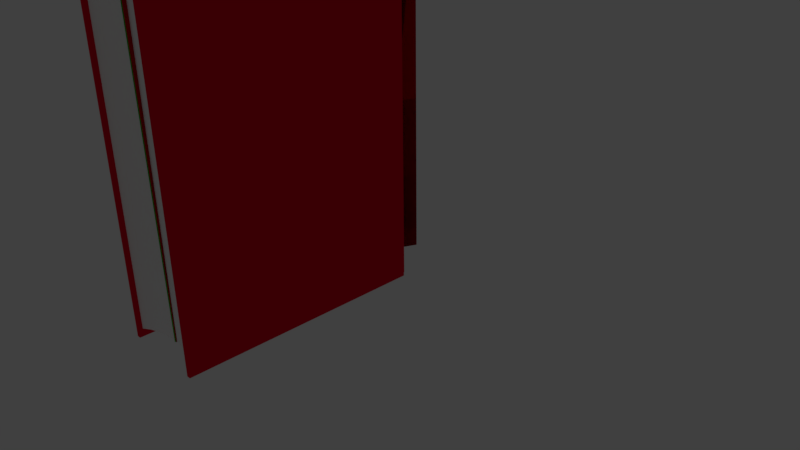 # Source: BookAnimWithUVMaps.blend  (saved by Blender 2.77.0; exported with 4.5.12 LTS)
import bpy
from mathutils import Matrix  # noqa: F401  (used for matrix-valued properties, if any)

bpy.ops.wm.read_factory_settings(use_empty=True)
scene = bpy.context.scene
scene.name = 'Scene'

# ---- collections
col_collection_1 = bpy.data.collections.new('Collection 1'); scene.collection.children.link(col_collection_1)

# ---- materials (node trees are filled in below, after node groups)
mat_cover = bpy.data.materials.new('Cover')
mat_cover.alpha_threshold = 0.0
mat_cover.use_transparent_shadow = False
mat_cover.diffuse_color = (0.8, 0.001717, 0.02531, 1.0)
mat_cover.roughness = 0.5
mat_pages = bpy.data.materials.new('Pages')
mat_pages.alpha_threshold = 0.0
mat_pages.use_transparent_shadow = False
mat_pages.diffuse_color = (1.0, 1.0, 1.0, 1.0)
mat_pages.roughness = 0.5
mat_green = bpy.data.materials.new('Green')
mat_green.alpha_threshold = 0.0
mat_green.use_transparent_shadow = False
mat_green.diffuse_color = (0.0, 0.8, 0.002417, 1.0)
mat_green.roughness = 0.5
mat_green_001 = bpy.data.materials.new('Green.001')
mat_green_001.alpha_threshold = 0.0
mat_green_001.use_transparent_shadow = False
mat_green_001.diffuse_color = (0.0, 0.8, 0.00882, 1.0)
mat_green_001.roughness = 0.5
mat_blue_001 = bpy.data.materials.new('Blue.001')
mat_blue_001.alpha_threshold = 0.0
mat_blue_001.use_transparent_shadow = False
mat_blue_001.diffuse_color = (0.003766, 0.0, 0.8, 1.0)
mat_blue_001.roughness = 0.5
mat_blue = bpy.data.materials.new('Blue')
mat_blue.alpha_threshold = 0.0
mat_blue.use_transparent_shadow = False
mat_blue.diffuse_color = (0.004425, 0.0, 0.8, 1.0)
mat_blue.roughness = 0.5
mat_red = bpy.data.materials.new('Red')
mat_red.alpha_threshold = 0.0
mat_red.use_transparent_shadow = False
mat_red.diffuse_color = (0.8, 0.0, 0.009074, 1.0)
mat_red.roughness = 0.5
mat_red_001 = bpy.data.materials.new('Red.001')
mat_red_001.alpha_threshold = 0.0
mat_red_001.use_transparent_shadow = False
mat_red_001.diffuse_color = (0.8, 0.0, 0.005444, 1.0)
mat_red_001.roughness = 0.5

# ---- material node trees

# ---- world
world_world = bpy.data.worlds.new('World'); scene.world = world_world
world_world.color = (0.05088, 0.05088, 0.05088)
world_world.use_sun_shadow = False
world_world.sun_shadow_jitter_overblur = 0.0
world_world.cycles.sampling_method = 'MANUAL'

# ---- cameras
cam_camera = bpy.data.cameras.new('Camera')
cam_camera.clip_end = 100.0
cam_camera.lens = 35.0
cam_camera.sensor_width = 32.0
cam_camera.sensor_height = 18.0
cam_camera.ortho_scale = 7.314
cam_camera.dof.focus_distance = 0.0
cam_camera.dof.aperture_fstop = 128.0

# ---- lights
light_lamp = bpy.data.lights.new('Lamp', 'POINT')
light_lamp.transmission_factor = 0.0
light_lamp.cutoff_distance = 30.0
light_lamp.energy = 100.0
light_lamp.shadow_buffer_clip_start = 1.001
light_lamp.shadow_soft_size = 0.1
light_lamp.shadow_maximum_resolution = 0.006
light_lamp.use_absolute_resolution = True

# ---- meshes
me_mesh_001 = bpy.data.meshes.new('Mesh.001')
me_mesh_001.from_pydata([(0.0, 1.0, 0.0), (0.1357, 0.9909, 0.0), (0.2658, 0.9643, 0.0), (0.3892, 0.9214, 0.0), (0.5046, 0.8634, 0.0), (0.611, 0.7916, 0.0), (0.707, 0.707, 0.0), (0.7916, 0.611, 0.0), (0.8634, 0.5046, 0.0), (0.9214, 0.3892, 0.0), (0.9643, 0.2658, 0.0), (0.9909, 0.1357, 0.0), (1.0, -24.0, 0.0), (0.0, 1.4, 0.0), (0.1357, 1.391, 0.0), (0.2658, 1.364, 0.0), (0.3892, 1.321, 0.0), (0.5046, 1.263, 0.0), (0.611, 1.192, 0.0), (0.707, 1.107, 0.0), (0.7916, 1.011, 0.0), (0.8634, 0.9046, 0.0), (0.9214, 0.7892, 0.0), (0.9643, 0.6658, 0.0), (1.011, 0.3214, -0.001299), (1.091, 0.1357, 0.0), (0.9911, -0.3804, 0.0), (0.9911, -0.3804, 0.0), (0.9911, -0.3762, 0.0), (1.0, -24.4, 0.0), (1.1, -24.4, 0.0), (0.0, 1.0, 8.9), (0.1357, 0.9909, 8.9), (0.2658, 0.9643, 8.9), (0.3892, 0.9214, 8.9), (0.5046, 0.8634, 8.9), (0.611, 0.7916, 8.9), (0.707, 0.707, 8.9), (0.7916, 0.611, 8.9), (0.8634, 0.5046, 8.9), (0.9214, 0.3892, 8.9), (0.9643, 0.2658, 8.9), (0.9909, 0.1357, 8.9), (0.9911, -0.3804, 8.9), (1.0, -24.0, 8.9), (0.0, 1.4, 8.9), (0.1357, 1.391, 8.9), (0.2658, 1.364, 8.9), (0.3892, 1.321, 8.9), (0.5046, 1.263, 8.9), (0.611, 1.192, 8.9), (0.707, 1.107, 8.9), (0.7916, 1.011, 8.9), (0.8634, 0.9046, 8.9), (0.9214, 0.7892, 8.9), (0.9643, 0.6658, 8.9), (1.011, 0.3214, 8.899), (1.091, 0.1357, 8.9), (1.1, -24.4, 8.9), (0.9911, -0.3762, 8.9), (0.9911, -0.3804, 8.9), (1.0, -24.4, 8.9), (0.1357, 0.9909, 0.2), (0.2658, 0.9643, 0.2), (0.3892, 0.9214, 0.2), (0.5046, 0.8634, 0.2), (0.611, 0.7916, 0.2), (0.707, 0.707, 0.2), (0.7916, 0.611, 0.2), (0.8634, 0.5046, 0.2), (0.9214, 0.3892, 0.2), (0.9643, 0.2658, 0.2), (0.9909, 0.1357, 0.2), (1.0, -24.0, 0.2), (0.0, -22.89, 0.2), (0.9911, -0.3762, 0.2), (0.1357, 0.9909, 8.7), (0.2658, 0.9643, 8.7), (0.3892, 0.9214, 8.7), (0.5046, 0.8634, 8.7), (0.611, 0.7916, 8.7), (0.707, 0.707, 8.7), (0.7916, 0.611, 8.7), (0.8634, 0.5046, 8.7), (0.9214, 0.3892, 8.7), (0.9643, 0.2658, 8.7), (0.9909, 0.1357, 8.7), (1.0, -24.0, 8.7), (0.0, -22.89, 8.7), (0.9911, -0.3762, 8.7), (0.0, -1.857, 0.2), (0.0, 1.0, 0.2), (0.991, -0.3804, 0.2), (0.0, 1.0, 8.7), (0.0, -1.857, 8.7), (0.991, -0.3804, 8.7), (0.1667, -22.96, 0.2), (0.3333, -23.05, 0.2), (0.5, -23.15, 0.2), (0.6667, -23.33, 0.2), (0.8333, -23.57, 0.2), (0.1667, -22.96, 8.7), (0.3333, -23.05, 8.7), (0.5, -23.15, 8.7), (0.6667, -23.33, 8.7), (0.8333, -23.57, 8.7), (0.8258, -0.6265, 0.2), (0.6607, -0.8726, 0.2), (0.4955, -1.119, 0.2), (0.3303, -1.365, 0.2), (0.1652, -1.611, 0.2), (0.1652, -1.611, 8.7), (0.3303, -1.365, 8.7), (0.4955, -1.119, 8.7), (0.6607, -0.8726, 8.7), (0.8258, -0.6265, 8.7), (0.0, 1.0, 0.0), (-0.1357, 0.9909, 0.0), (-0.2658, 0.9643, 0.0), (-0.3892, 0.9214, 0.0), (-0.5046, 0.8634, 0.0), (-0.611, 0.7916, 0.0), (-0.707, 0.707, 0.0), (-0.7916, 0.611, 0.0), (-0.8634, 0.5046, 0.0), (-0.9214, 0.3892, 0.0), (-0.9643, 0.2658, 0.0), (-0.9909, 0.1357, 0.0), (-1.0, -24.0, 0.0), (0.0, 1.4, 0.0), (-0.1357, 1.391, 0.0), (-0.2658, 1.364, 0.0), (-0.3892, 1.321, 0.0), (-0.5046, 1.263, 0.0), (-0.611, 1.192, 0.0), (-0.707, 1.107, 0.0), (-0.7916, 1.011, 0.0), (-0.8634, 0.9046, 0.0), (-0.9214, 0.7892, 0.0), (-0.9643, 0.6658, 0.0), (-1.011, 0.3214, -0.001299), (-1.091, 0.1357, 0.0), (-0.9911, -0.3804, 0.0), (-0.9911, -0.3804, 0.0), (-0.9911, -0.3762, 0.0), (-1.0, -24.4, 0.0), (-1.1, -24.4, 0.0), (0.0, 1.0, 8.9), (-0.1357, 0.9909, 8.9), (-0.2658, 0.9643, 8.9), (-0.3892, 0.9214, 8.9), (-0.5046, 0.8634, 8.9), (-0.611, 0.7916, 8.9), (-0.707, 0.707, 8.9), (-0.7916, 0.611, 8.9), (-0.8634, 0.5046, 8.9), (-0.9214, 0.3892, 8.9), (-0.9643, 0.2658, 8.9), (-0.9909, 0.1357, 8.9), (-0.9911, -0.3804, 8.9), (-1.0, -24.0, 8.9), (0.0, 1.4, 8.9), (-0.1357, 1.391, 8.9), (-0.2658, 1.364, 8.9), (-0.3892, 1.321, 8.9), (-0.5046, 1.263, 8.9), (-0.611, 1.192, 8.9), (-0.707, 1.107, 8.9), (-0.7916, 1.011, 8.9), (-0.8634, 0.9046, 8.9), (-0.9214, 0.7892, 8.9), (-0.9643, 0.6658, 8.9), (-1.011, 0.3214, 8.899), (-1.091, 0.1357, 8.9), (-1.1, -24.4, 8.9), (-0.9911, -0.3762, 8.9), (-0.9911, -0.3804, 8.9), (-1.0, -24.4, 8.9), (-0.1357, 0.9909, 0.2), (-0.2658, 0.9643, 0.2), (-0.3892, 0.9214, 0.2), (-0.5046, 0.8634, 0.2), (-0.611, 0.7916, 0.2), (-0.707, 0.707, 0.2), (-0.7916, 0.611, 0.2), (-0.8634, 0.5046, 0.2), (-0.9214, 0.3892, 0.2), (-0.9643, 0.2658, 0.2), (-0.9909, 0.1357, 0.2), (-1.0, -24.0, 0.2), (0.0, -22.89, 0.2), (-0.9911, -0.3762, 0.2), (-0.1357, 0.9909, 8.7), (-0.2658, 0.9643, 8.7), (-0.3892, 0.9214, 8.7), (-0.5046, 0.8634, 8.7), (-0.611, 0.7916, 8.7), (-0.707, 0.707, 8.7), (-0.7916, 0.611, 8.7), (-0.8634, 0.5046, 8.7), (-0.9214, 0.3892, 8.7), (-0.9643, 0.2658, 8.7), (-0.9909, 0.1357, 8.7), (-1.0, -24.0, 8.7), (0.0, -22.89, 8.7), (-0.9911, -0.3762, 8.7), (0.0, -1.857, 0.2), (0.0, 1.0, 0.2), (-0.991, -0.3804, 0.2), (0.0, 1.0, 8.7), (0.0, -1.857, 8.7), (-0.991, -0.3804, 8.7), (-0.1667, -22.96, 0.2), (-0.3333, -23.05, 0.2), (-0.5, -23.15, 0.2), (-0.6667, -23.33, 0.2), (-0.8333, -23.57, 0.2), (-0.1667, -22.96, 8.7), (-0.3333, -23.05, 8.7), (-0.5, -23.15, 8.7), (-0.6667, -23.33, 8.7), (-0.8333, -23.57, 8.7), (-0.8258, -0.6265, 0.2), (-0.6607, -0.8726, 0.2), (-0.4955, -1.119, 0.2), (-0.3303, -1.365, 0.2), (-0.1652, -1.611, 0.2), (-0.1652, -1.611, 8.7), (-0.3303, -1.365, 8.7), (-0.4955, -1.119, 8.7), (-0.6607, -0.8726, 8.7), (-0.8258, -0.6265, 8.7)], [], [(12, 27, 26, 28, 11, 10, 9, 8, 7, 6, 5, 4, 3, 2, 1, 0, 13, 14, 15, 16, 17, 18, 19, 20, 21, 22, 23, 24, 25, 30, 29), (44, 61, 58, 57, 56, 55, 54, 53, 52, 51, 50, 49, 48, 47, 46, 45, 31, 32, 33, 34, 35, 36, 37, 38, 39, 40, 41, 42, 59, 60, 43), (25, 24, 56, 57), (27, 12, 44, 43), (30, 25, 57, 58), (14, 13, 45, 46), (28, 26, 60, 59), (15, 14, 46, 47), (0, 1, 32, 31), (26, 27, 43, 60), (16, 15, 47, 48), (1, 2, 33, 32), (29, 30, 58, 61), (17, 16, 48, 49), (2, 3, 34, 33), (11, 28, 59, 42), (18, 17, 49, 50), (3, 4, 35, 34), (12, 29, 61, 44), (19, 18, 50, 51), (4, 5, 36, 35), (20, 19, 51, 52), (5, 6, 37, 36), (21, 20, 52, 53), (6, 7, 38, 37), (22, 21, 53, 54), (7, 8, 39, 38), (23, 22, 54, 55), (8, 9, 40, 39), (24, 23, 55, 56), (9, 10, 41, 40), (13, 0, 31, 45), (10, 11, 42, 41), (90, 74, 88, 94), (111, 94, 88, 101), (93, 95, 89, 86, 85, 84, 83, 82, 81, 80, 79, 78, 77, 76), (73, 92, 95, 87), (66, 65, 79, 80), (67, 66, 80, 81), (100, 73, 87, 105), (68, 67, 81, 82), (92, 75, 89, 95), (69, 68, 82, 83), (62, 91, 93, 76), (70, 69, 83, 84), (63, 62, 76, 77), (110, 96, 74, 90), (71, 70, 84, 85), (64, 63, 77, 78), (75, 72, 86, 89), (72, 71, 85, 86), (65, 64, 78, 79), (90, 91, 92, 106, 107, 108, 109, 110), (93, 94, 111, 112, 113, 114, 115, 95), (90, 94, 93, 91), (91, 62, 63, 64, 65, 66, 67, 68, 69, 70, 71, 72, 75, 92), (92, 73, 100, 106), (106, 100, 99, 107), (107, 99, 98, 108), (108, 98, 97, 109), (109, 97, 96, 110), (74, 96, 101, 88), (96, 97, 102, 101), (97, 98, 103, 102), (98, 99, 104, 103), (99, 100, 105, 104), (95, 115, 105, 87), (115, 114, 104, 105), (114, 113, 103, 104), (113, 112, 102, 103), (112, 111, 101, 102), (128, 145, 146, 141, 140, 139, 138, 137, 136, 135, 134, 133, 132, 131, 130, 129, 116, 117, 118, 119, 120, 121, 122, 123, 124, 125, 126, 127, 144, 142, 143), (160, 159, 176, 175, 158, 157, 156, 155, 154, 153, 152, 151, 150, 149, 148, 147, 161, 162, 163, 164, 165, 166, 167, 168, 169, 170, 171, 172, 173, 174, 177), (141, 173, 172, 140), (143, 159, 160, 128), (146, 174, 173, 141), (130, 162, 161, 129), (144, 175, 176, 142), (131, 163, 162, 130), (116, 147, 148, 117), (142, 176, 159, 143), (132, 164, 163, 131), (117, 148, 149, 118), (145, 177, 174, 146), (133, 165, 164, 132), (118, 149, 150, 119), (127, 158, 175, 144), (134, 166, 165, 133), (119, 150, 151, 120), (128, 160, 177, 145), (135, 167, 166, 134), (120, 151, 152, 121), (136, 168, 167, 135), (121, 152, 153, 122), (137, 169, 168, 136), (122, 153, 154, 123), (138, 170, 169, 137), (123, 154, 155, 124), (139, 171, 170, 138), (124, 155, 156, 125), (140, 172, 171, 139), (125, 156, 157, 126), (129, 161, 147, 116), (126, 157, 158, 127), (206, 210, 204, 190), (227, 217, 204, 210), (209, 192, 193, 194, 195, 196, 197, 198, 199, 200, 201, 202, 205, 211), (189, 203, 211, 208), (182, 196, 195, 181), (183, 197, 196, 182), (216, 221, 203, 189), (184, 198, 197, 183), (208, 211, 205, 191), (185, 199, 198, 184), (178, 192, 209, 207), (186, 200, 199, 185), (179, 193, 192, 178), (226, 206, 190, 212), (187, 201, 200, 186), (180, 194, 193, 179), (191, 205, 202, 188), (188, 202, 201, 187), (181, 195, 194, 180), (206, 226, 225, 224, 223, 222, 208, 207), (209, 211, 231, 230, 229, 228, 227, 210), (206, 207, 209, 210), (207, 208, 191, 188, 187, 186, 185, 184, 183, 182, 181, 180, 179, 178), (208, 222, 216, 189), (222, 223, 215, 216), (223, 224, 214, 215), (224, 225, 213, 214), (225, 226, 212, 213), (190, 204, 217, 212), (212, 217, 218, 213), (213, 218, 219, 214), (214, 219, 220, 215), (215, 220, 221, 216), (211, 203, 221, 231), (231, 221, 220, 230), (230, 220, 219, 229), (229, 219, 218, 228), (228, 218, 217, 227)])
me_mesh_001.polygons.foreach_set('material_index', [0, 0, 0, 0, 0, 0, 0, 0, 0, 0, 0, 0, 0, 0, 0, 0, 0, 0, 0, 0, 0, 0, 0, 0, 0, 0, 0, 0, 0, 0, 0, 0, 0, 1, 1, 1, 1, 1, 1, 1, 1, 1, 1, 1, 1, 1, 1, 1, 1, 1, 1, 1, 1, 1, 1, 1, 1, 1, 1, 1, 1, 1, 1, 1, 1, 1, 1, 1, 1, 1, 1, 0, 0, 0, 0, 0, 0, 0, 0, 0, 0, 0, 0, 0, 0, 0, 0, 0, 0, 0, 0, 0, 0, 0, 0, 0, 0, 0, 0, 0, 0, 0, 0, 0, 1, 1, 1, 1, 1, 1, 1, 1, 1, 1, 1, 1, 1, 1, 1, 1, 1, 1, 1, 1, 1, 1, 1, 1, 1, 1, 1, 1, 1, 1, 1, 1, 1, 1, 1, 1, 1, 1])
me_mesh_001.materials.append(mat_cover)
me_mesh_001.materials.append(mat_pages)
me_mesh_001.use_remesh_preserve_volume = False
me_mesh_001.use_remesh_preserve_attributes = False
me_mesh_001.use_mirror_vertex_groups = False
me_mesh_001.update()
me_plane_004 = bpy.data.meshes.new('Plane.004')
me_plane_004.from_pydata([(-1.0, -2.45, 0.0), (3.236, -2.486, 1.688e-07), (-1.0, 1.0, -0.2), (3.25, 1.0, -0.2), (-1.0, 0.5688, -0.001041), (-1.0, 0.1375, 0.08457), (-1.0, -0.2938, 0.07485), (-1.0, -0.725, 0.03563), (-1.0, -1.156, 0.0), (-1.0, -1.588, 0.0), (-1.0, -2.019, 0.0), (3.238, -2.05, 1.69e-07), (3.24, -1.614, 1.691e-07), (3.241, -1.178, 1.692e-07), (3.243, -0.7428, 0.03563), (3.245, -0.3071, 0.07485), (3.247, 0.1286, 0.08457), (3.248, 0.5643, -0.001041)], [], [(4, 2, 3, 17), (0, 10, 11, 1), (10, 9, 12, 11), (9, 8, 13, 12), (8, 7, 14, 13), (7, 6, 15, 14), (6, 5, 16, 15), (5, 4, 17, 16)])
me_plane_004.polygons.foreach_set('use_smooth', [True] * 8)
_uv = me_plane_004.uv_layers.new(name='UVMap')
_uv.uv.foreach_set('vector', [0.0002578, 0.112, 0.0002578, 0.0002589, 0.9997, 0.0002578, 0.9993, 0.1129, 0.001003, 0.8355, 0.0002578, 0.734, 0.9969, 0.734, 0.9973, 0.8365, 0.0008954, 0.7325, 0.0002578, 0.6311, 0.9973, 0.6311, 0.9976, 0.7335, 0.0007894, 0.6295, 0.0002578, 0.5281, 0.9977, 0.5281, 0.9979, 0.6305, 0.000683, 0.4235, 0.0002578, 0.3217, 0.9981, 0.3217, 0.9982, 0.4246, 0.0006576, 0.321, 0.0002578, 0.2192, 0.9985, 0.2184, 0.9985, 0.3212, 0.0004722, 0.5265, 0.0002578, 0.4251, 0.9989, 0.4251, 0.9987, 0.5276, 0.000364, 0.2168, 0.0002578, 0.1134, 0.9993, 0.1134, 0.999, 0.2178])
me_plane_004.use_remesh_preserve_volume = False
me_plane_004.use_remesh_preserve_attributes = False
me_plane_004.use_mirror_vertex_groups = False
me_plane_004.update()
me_plane = bpy.data.meshes.new('Plane')
me_plane.from_pydata([(-1.0, -2.45, 0.0), (3.236, -2.486, 1.688e-07), (-1.0, 1.0, -0.2), (3.25, 1.0, -0.2), (-1.0, 0.5688, -0.001041), (-1.0, 0.1375, 0.08457), (-1.0, -0.2938, 0.07485), (-1.0, -0.725, 0.03563), (-1.0, -1.156, 0.0), (-1.0, -1.588, 0.0), (-1.0, -2.019, 0.0), (3.238, -2.05, 1.69e-07), (3.24, -1.614, 1.691e-07), (3.241, -1.178, 1.692e-07), (3.243, -0.7428, 0.03563), (3.245, -0.3071, 0.07485), (3.247, 0.1286, 0.08457), (3.248, 0.5643, -0.001041)], [], [(4, 17, 3, 2), (0, 1, 11, 10), (10, 11, 12, 9), (9, 12, 13, 8), (8, 13, 14, 7), (7, 14, 15, 6), (6, 15, 16, 5), (5, 16, 17, 4)])
me_plane.polygons.foreach_set('use_smooth', [True] * 8)
_uv = me_plane.uv_layers.new(name='UVMap')
_uv.uv.foreach_set('vector', [0.0002962, 0.0008634, 0.9994, 0.0002578, 0.9997, 0.1129, 0.0002578, 0.1126, 0.001109, 0.7341, 0.9974, 0.7341, 0.9969, 0.8365, 0.0002578, 0.8355, 0.001001, 0.6311, 0.9977, 0.6311, 0.9973, 0.7336, 0.0002578, 0.7325, 0.0008967, 0.5281, 0.998, 0.5281, 0.9977, 0.6306, 0.0002578, 0.6295, 0.0007868, 0.3218, 0.9983, 0.3218, 0.9981, 0.4246, 0.0002578, 0.4235, 0.0005769, 0.2194, 0.9985, 0.2184, 0.9985, 0.3212, 0.0002578, 0.3212, 0.0004679, 0.4262, 0.9987, 0.4251, 0.9989, 0.5276, 0.0002578, 0.5276, 0.0003623, 0.1145, 0.999, 0.1134, 0.9993, 0.2178, 0.0002578, 0.2179])
me_plane.use_remesh_preserve_volume = False
me_plane.use_remesh_preserve_attributes = False
me_plane.use_mirror_vertex_groups = False
me_plane.update()
me_plane_005 = bpy.data.meshes.new('Plane.005')
me_plane_005.from_pydata([(-1.0, -2.45, 0.0), (3.236, -2.486, 1.688e-07), (-1.0, 1.0, -0.2), (3.25, 1.0, -0.2), (-1.0, 0.5688, -0.001041), (-1.0, 0.1375, 0.08457), (-1.0, -0.2938, 0.07485), (-1.0, -0.725, 0.03563), (-1.0, -1.156, 0.0), (-1.0, -1.588, 0.0), (-1.0, -2.019, 0.0), (3.238, -2.05, 1.69e-07), (3.24, -1.614, 1.691e-07), (3.241, -1.178, 1.692e-07), (3.243, -0.7428, 0.03563), (3.245, -0.3071, 0.07485), (3.247, 0.1286, 0.08457), (3.248, 0.5643, -0.001041)], [], [(4, 2, 3, 17), (0, 10, 11, 1), (10, 9, 12, 11), (9, 8, 13, 12), (8, 7, 14, 13), (7, 6, 15, 14), (6, 5, 16, 15), (5, 4, 17, 16)])
me_plane_005.polygons.foreach_set('use_smooth', [True] * 8)
_uv = me_plane_005.uv_layers.new(name='UVMap')
_uv.uv.foreach_set('vector', [0.0002578, 0.112, 0.0002578, 0.0002589, 0.9997, 0.0002578, 0.9993, 0.1129, 0.001003, 0.8355, 0.0002578, 0.734, 0.9969, 0.734, 0.9973, 0.8365, 0.0008954, 0.7325, 0.0002578, 0.6311, 0.9973, 0.6311, 0.9976, 0.7335, 0.0007894, 0.6295, 0.0002578, 0.5281, 0.9977, 0.5281, 0.9979, 0.6305, 0.000683, 0.4235, 0.0002578, 0.3217, 0.9981, 0.3217, 0.9982, 0.4246, 0.0006576, 0.321, 0.0002578, 0.2192, 0.9985, 0.2184, 0.9985, 0.3212, 0.0004722, 0.5265, 0.0002578, 0.4251, 0.9989, 0.4251, 0.9987, 0.5276, 0.000364, 0.2168, 0.0002578, 0.1134, 0.9993, 0.1134, 0.999, 0.2178])
me_plane_005.materials.append(mat_green)
me_plane_005.use_remesh_preserve_volume = False
me_plane_005.use_remesh_preserve_attributes = False
me_plane_005.use_mirror_vertex_groups = False
me_plane_005.update()
me_plane_001 = bpy.data.meshes.new('Plane.001')
me_plane_001.from_pydata([(-1.0, -2.45, 0.0), (3.236, -2.486, 1.688e-07), (-1.0, 1.0, -0.2), (3.25, 1.0, -0.2), (-1.0, 0.5688, -0.001041), (-1.0, 0.1375, 0.08457), (-1.0, -0.2938, 0.07485), (-1.0, -0.725, 0.03563), (-1.0, -1.156, 0.0), (-1.0, -1.588, 0.0), (-1.0, -2.019, 0.0), (3.238, -2.05, 1.69e-07), (3.24, -1.614, 1.691e-07), (3.241, -1.178, 1.692e-07), (3.243, -0.7428, 0.03563), (3.245, -0.3071, 0.07485), (3.247, 0.1286, 0.08457), (3.248, 0.5643, -0.001041)], [], [(4, 17, 3, 2), (0, 1, 11, 10), (10, 11, 12, 9), (9, 12, 13, 8), (8, 13, 14, 7), (7, 14, 15, 6), (6, 15, 16, 5), (5, 16, 17, 4)])
me_plane_001.polygons.foreach_set('use_smooth', [True] * 8)
_uv = me_plane_001.uv_layers.new(name='UVMap')
_uv.uv.foreach_set('vector', [0.0002962, 0.0008634, 0.9994, 0.0002578, 0.9997, 0.1129, 0.0002578, 0.1126, 0.001109, 0.7341, 0.9974, 0.7341, 0.9969, 0.8365, 0.0002578, 0.8355, 0.001001, 0.6311, 0.9977, 0.6311, 0.9973, 0.7336, 0.0002578, 0.7325, 0.0008967, 0.5281, 0.998, 0.5281, 0.9977, 0.6306, 0.0002578, 0.6295, 0.0007868, 0.3218, 0.9983, 0.3218, 0.9981, 0.4246, 0.0002578, 0.4235, 0.0005769, 0.2194, 0.9985, 0.2184, 0.9985, 0.3212, 0.0002578, 0.3212, 0.0004679, 0.4262, 0.9987, 0.4251, 0.9989, 0.5276, 0.0002578, 0.5276, 0.0003623, 0.1145, 0.999, 0.1134, 0.9993, 0.2178, 0.0002578, 0.2179])
me_plane_001.materials.append(mat_green_001)
me_plane_001.use_remesh_preserve_volume = False
me_plane_001.use_remesh_preserve_attributes = False
me_plane_001.use_mirror_vertex_groups = False
me_plane_001.update()
me_plane_007 = bpy.data.meshes.new('Plane.007')
me_plane_007.from_pydata([(-1.0, -2.45, 0.0), (3.236, -2.486, 1.688e-07), (-1.0, 1.0, -0.2), (3.25, 1.0, -0.2), (-1.0, 0.5688, -0.001041), (-1.0, 0.1375, 0.08457), (-1.0, -0.2938, 0.07485), (-1.0, -0.725, 0.03563), (-1.0, -1.156, 0.0), (-1.0, -1.588, 0.0), (-1.0, -2.019, 0.0), (3.238, -2.05, 1.69e-07), (3.24, -1.614, 1.691e-07), (3.241, -1.178, 1.692e-07), (3.243, -0.7428, 0.03563), (3.245, -0.3071, 0.07485), (3.247, 0.1286, 0.08457), (3.248, 0.5643, -0.001041)], [], [(4, 2, 3, 17), (0, 10, 11, 1), (10, 9, 12, 11), (9, 8, 13, 12), (8, 7, 14, 13), (7, 6, 15, 14), (6, 5, 16, 15), (5, 4, 17, 16)])
me_plane_007.polygons.foreach_set('use_smooth', [True] * 8)
_uv = me_plane_007.uv_layers.new(name='UVMap')
_uv.uv.foreach_set('vector', [0.0002578, 0.112, 0.0002578, 0.0002589, 0.9997, 0.0002578, 0.9993, 0.1129, 0.001003, 0.8355, 0.0002578, 0.734, 0.9969, 0.734, 0.9973, 0.8365, 0.0008954, 0.7325, 0.0002578, 0.6311, 0.9973, 0.6311, 0.9976, 0.7335, 0.0007894, 0.6295, 0.0002578, 0.5281, 0.9977, 0.5281, 0.9979, 0.6305, 0.000683, 0.4235, 0.0002578, 0.3217, 0.9981, 0.3217, 0.9982, 0.4246, 0.0006576, 0.321, 0.0002578, 0.2192, 0.9985, 0.2184, 0.9985, 0.3212, 0.0004722, 0.5265, 0.0002578, 0.4251, 0.9989, 0.4251, 0.9987, 0.5276, 0.000364, 0.2168, 0.0002578, 0.1134, 0.9993, 0.1134, 0.999, 0.2178])
me_plane_007.materials.append(mat_blue_001)
me_plane_007.use_remesh_preserve_volume = False
me_plane_007.use_remesh_preserve_attributes = False
me_plane_007.use_mirror_vertex_groups = False
me_plane_007.update()
me_plane_002 = bpy.data.meshes.new('Plane.002')
me_plane_002.from_pydata([(-1.0, -2.45, 0.0), (3.236, -2.486, 1.688e-07), (-1.0, 1.0, -0.2), (3.25, 1.0, -0.2), (-1.0, 0.5688, -0.001041), (-1.0, 0.1375, 0.08457), (-1.0, -0.2938, 0.07485), (-1.0, -0.725, 0.03563), (-1.0, -1.156, 0.0), (-1.0, -1.588, 0.0), (-1.0, -2.019, 0.0), (3.238, -2.05, 1.69e-07), (3.24, -1.614, 1.691e-07), (3.241, -1.178, 1.692e-07), (3.243, -0.7428, 0.03563), (3.245, -0.3071, 0.07485), (3.247, 0.1286, 0.08457), (3.248, 0.5643, -0.001041)], [], [(4, 17, 3, 2), (0, 1, 11, 10), (10, 11, 12, 9), (9, 12, 13, 8), (8, 13, 14, 7), (7, 14, 15, 6), (6, 15, 16, 5), (5, 16, 17, 4)])
me_plane_002.polygons.foreach_set('use_smooth', [True] * 8)
_uv = me_plane_002.uv_layers.new(name='UVMap')
_uv.uv.foreach_set('vector', [0.0002962, 0.0008634, 0.9994, 0.0002578, 0.9997, 0.1129, 0.0002578, 0.1126, 0.001109, 0.7341, 0.9974, 0.7341, 0.9969, 0.8365, 0.0002578, 0.8355, 0.001001, 0.6311, 0.9977, 0.6311, 0.9973, 0.7336, 0.0002578, 0.7325, 0.0008967, 0.5281, 0.998, 0.5281, 0.9977, 0.6306, 0.0002578, 0.6295, 0.0007868, 0.3218, 0.9983, 0.3218, 0.9981, 0.4246, 0.0002578, 0.4235, 0.0005769, 0.2194, 0.9985, 0.2184, 0.9985, 0.3212, 0.0002578, 0.3212, 0.0004679, 0.4262, 0.9987, 0.4251, 0.9989, 0.5276, 0.0002578, 0.5276, 0.0003623, 0.1145, 0.999, 0.1134, 0.9993, 0.2178, 0.0002578, 0.2179])
me_plane_002.materials.append(mat_blue)
me_plane_002.use_remesh_preserve_volume = False
me_plane_002.use_remesh_preserve_attributes = False
me_plane_002.use_mirror_vertex_groups = False
me_plane_002.update()
me_plane_006 = bpy.data.meshes.new('Plane.006')
me_plane_006.from_pydata([(-1.0, -2.45, 0.0), (3.236, -2.486, 1.688e-07), (-1.0, 1.0, -0.2), (3.25, 1.0, -0.2), (-1.0, 0.5688, -0.001041), (-1.0, 0.1375, 0.08457), (-1.0, -0.2938, 0.07485), (-1.0, -0.725, 0.03563), (-1.0, -1.156, 0.0), (-1.0, -1.588, 0.0), (-1.0, -2.019, 0.0), (3.238, -2.05, 1.69e-07), (3.24, -1.614, 1.691e-07), (3.241, -1.178, 1.692e-07), (3.243, -0.7428, 0.03563), (3.245, -0.3071, 0.07485), (3.247, 0.1286, 0.08457), (3.248, 0.5643, -0.001041)], [], [(4, 2, 3, 17), (0, 10, 11, 1), (10, 9, 12, 11), (9, 8, 13, 12), (8, 7, 14, 13), (7, 6, 15, 14), (6, 5, 16, 15), (5, 4, 17, 16)])
me_plane_006.polygons.foreach_set('use_smooth', [True] * 8)
_uv = me_plane_006.uv_layers.new(name='UVMap')
_uv.uv.foreach_set('vector', [0.0002578, 0.112, 0.0002578, 0.0002589, 0.9997, 0.0002578, 0.9993, 0.1129, 0.001003, 0.8355, 0.0002578, 0.734, 0.9969, 0.734, 0.9973, 0.8365, 0.0008954, 0.7325, 0.0002578, 0.6311, 0.9973, 0.6311, 0.9976, 0.7335, 0.0007894, 0.6295, 0.0002578, 0.5281, 0.9977, 0.5281, 0.9979, 0.6305, 0.000683, 0.4235, 0.0002578, 0.3217, 0.9981, 0.3217, 0.9982, 0.4246, 0.0006576, 0.321, 0.0002578, 0.2192, 0.9985, 0.2184, 0.9985, 0.3212, 0.0004722, 0.5265, 0.0002578, 0.4251, 0.9989, 0.4251, 0.9987, 0.5276, 0.000364, 0.2168, 0.0002578, 0.1134, 0.9993, 0.1134, 0.999, 0.2178])
me_plane_006.materials.append(mat_red)
me_plane_006.use_remesh_preserve_volume = False
me_plane_006.use_remesh_preserve_attributes = False
me_plane_006.use_mirror_vertex_groups = False
me_plane_006.update()
me_plane_003 = bpy.data.meshes.new('Plane.003')
me_plane_003.from_pydata([(-1.0, -2.45, 0.0), (3.236, -2.486, 1.688e-07), (-1.0, 1.0, -0.2), (3.25, 1.0, -0.2), (-1.0, 0.5688, -0.001041), (-1.0, 0.1375, 0.08457), (-1.0, -0.2938, 0.07485), (-1.0, -0.725, 0.03563), (-1.0, -1.156, 0.0), (-1.0, -1.588, 0.0), (-1.0, -2.019, 0.0), (3.238, -2.05, 1.69e-07), (3.24, -1.614, 1.691e-07), (3.241, -1.178, 1.692e-07), (3.243, -0.7428, 0.03563), (3.245, -0.3071, 0.07485), (3.247, 0.1286, 0.08457), (3.248, 0.5643, -0.001041)], [], [(4, 17, 3, 2), (0, 1, 11, 10), (10, 11, 12, 9), (9, 12, 13, 8), (8, 13, 14, 7), (7, 14, 15, 6), (6, 15, 16, 5), (5, 16, 17, 4)])
me_plane_003.polygons.foreach_set('use_smooth', [True] * 8)
_uv = me_plane_003.uv_layers.new(name='UVMap')
_uv.uv.foreach_set('vector', [0.0002962, 0.0008634, 0.9994, 0.0002578, 0.9997, 0.1129, 0.0002578, 0.1126, 0.001109, 0.7341, 0.9974, 0.7341, 0.9969, 0.8365, 0.0002578, 0.8355, 0.001001, 0.6311, 0.9977, 0.6311, 0.9973, 0.7336, 0.0002578, 0.7325, 0.0008967, 0.5281, 0.998, 0.5281, 0.9977, 0.6306, 0.0002578, 0.6295, 0.0007868, 0.3218, 0.9983, 0.3218, 0.9981, 0.4246, 0.0002578, 0.4235, 0.0005769, 0.2194, 0.9985, 0.2184, 0.9985, 0.3212, 0.0002578, 0.3212, 0.0004679, 0.4262, 0.9987, 0.4251, 0.9989, 0.5276, 0.0002578, 0.5276, 0.0003623, 0.1145, 0.999, 0.1134, 0.9993, 0.2178, 0.0002578, 0.2179])
me_plane_003.materials.append(mat_red_001)
me_plane_003.use_remesh_preserve_volume = False
me_plane_003.use_remesh_preserve_attributes = False
me_plane_003.use_mirror_vertex_groups = False
me_plane_003.update()
arm_armature = bpy.data.armatures.new('Armature')  # bones are not reproduced
arm_armature_004 = bpy.data.armatures.new('Armature.004')  # bones are not reproduced
arm_armature_001 = bpy.data.armatures.new('Armature.001')  # bones are not reproduced
arm_armature_002 = bpy.data.armatures.new('Armature.002')  # bones are not reproduced
arm_armature_003 = bpy.data.armatures.new('Armature.003')  # bones are not reproduced

# ---- objects
ob_armature = bpy.data.objects.new('Armature', arm_armature)
ob_book = bpy.data.objects.new('Book', me_mesh_001)
ob_lamp = bpy.data.objects.new('Lamp', light_lamp)
ob_camera = bpy.data.objects.new('Camera', cam_camera)
ob_page_armature_1 = bpy.data.objects.new('Page Armature 1', arm_armature_004)
ob_page_back = bpy.data.objects.new('Page Back', me_plane_004)
ob_page_front = bpy.data.objects.new('Page Front', me_plane)
ob_page_armature_2 = bpy.data.objects.new('Page Armature 2', arm_armature_001)
ob_page_back_001 = bpy.data.objects.new('Page Back.001', me_plane_005)
ob_page_front_001 = bpy.data.objects.new('Page Front.001', me_plane_001)
ob_page_armature_4 = bpy.data.objects.new('Page Armature 4', arm_armature_002)
ob_page_back_004 = bpy.data.objects.new('Page Back.004', me_plane_007)
ob_page_front_004 = bpy.data.objects.new('Page Front.004', me_plane_002)
ob_page_armature_3 = bpy.data.objects.new('Page Armature 3', arm_armature_003)
ob_page_back_003 = bpy.data.objects.new('Page Back.003', me_plane_006)
ob_page_front_003 = bpy.data.objects.new('Page Front.003', me_plane_003)

# ---- transforms, parenting, visibility, modifiers, constraints
ob_armature.location = (0.525, -3.05, 2.125)
ob_armature.rotation_euler = (-1.571, -0.0, 0.0)
ob_armature.lineart.crease_threshold = 0.0
ob_book.parent = ob_armature
ob_book.matrix_parent_inverse = Matrix(((1.0, 0.0, 0.0, -0.525), (0.0, -5.96e-08, -1.0, 2.125), (0.0, 1.0, -4.371e-08, 3.05), (0.0, 0.0, 0.0, 1.0)))
ob_book.location = (0.0, 0.0, -0.1)
ob_book.scale = (0.5, 0.125, 0.5)
ob_book.lineart.crease_threshold = 0.0
_vg = ob_book.vertex_groups.new(name='Base Bone')
for _i, _w in zip([12, 29, 30, 44, 58, 61, 73, 74, 87, 88, 90, 94, 96, 97, 98, 99, 100, 101, 102, 103, 104, 105], [1.0, 1.0, 1.0, 1.0, 1.0, 1.0, 1.0, 1.0, 1.0, 1.0, 0.9857, 0.9988, 1.0, 1.0, 1.0, 1.0, 1.0, 1.0, 1.0, 1.0, 1.0, 1.0]): _vg.add([_i], _w, 'REPLACE')
_vg = ob_book.vertex_groups.new(name='Mid Bone')
for _i, _w in zip([0, 1, 2, 3, 4, 5, 6, 7, 8, 9, 10, 11, 13, 14, 15, 16, 17, 18, 19, 20, 21, 22, 23, 24, 25, 26, 27, 28, 31, 32, 33, 34, 35, 36, 37, 38, 39, 40, 41, 42, 43, 45, 46, 47, 48, 49, 50, 51, 52, 53, 54, 55, 56, 57, 59, 60, 62, 63, 64, 65, 66, 67, 68, 69, 70, 71, 72, 75, 76, 77, 78, 79, 80, 81, 82, 83, 84, 85, 86, 89, 90, 91, 92, 93, 95, 116, 117, 118, 119, 120, 121, 122, 123, 124, 125, 126, 127, 129, 130, 131, 132, 133, 134, 135, 136, 137, 138, 139, 140, 141, 142, 143, 144, 147, 148, 149, 150, 151, 152, 153, 154, 155, 156, 157, 158, 159, 161, 162, 163, 164, 165, 166, 167, 168, 169, 170, 171, 172, 173, 175, 176, 178, 179, 180, 181, 182, 183, 184, 185, 186, 187, 188, 191, 192, 193, 194, 195, 196, 197, 198, 199, 200, 201, 202, 205, 207, 208, 209, 211], [1.0, 0.9342, 0.9115, 1.0, 1.0, 1.0, 1.0, 1.0, 1.0, 1.0, 1.0, 1.0, 0.9892, 0.9848, 0.9962, 1.0, 1.0, 1.0, 1.0, 1.0, 1.0, 1.0, 1.0, 0.9994, 0.9798, 1.0, 1.0, 1.0, 1.0, 1.0, 1.0, 1.0, 0.9988, 1.0, 1.0, 1.0, 1.0, 1.0, 1.0, 1.0, 1.0, 1.0, 0.9989, 0.9985, 0.9998, 0.9999, 0.9982, 1.0, 1.0, 1.0, 1.0, 1.0, 1.0, 1.0, 1.0, 1.0, 1.0, 1.0, 1.0, 1.0, 1.0, 1.0, 1.0, 1.0, 1.0, 1.0, 0.9969, 0.173, 1.0, 1.0, 1.0, 1.0, 1.0, 1.0, 1.0, 1.0, 1.0, 1.0, 1.0, 1.0, 0.07897, 1.0, 0.1615, 1.0, 1.0, 1.0, 1.0, 1.0, 1.0, 1.0, 0.9993, 0.9815, 0.9801, 0.9993, 1.0, 1.0, 0.9999, 0.9892, 0.9879, 0.9853, 1.0, 1.0, 1.0, 0.9997, 1.0, 1.0, 1.0, 1.0, 1.0, 1.0, 1.0, 1.0, 1.0, 1.0, 1.0, 0.9799, 0.8766, 0.9997, 0.9975, 0.9985, 1.0, 1.0, 1.0, 1.0, 1.0, 1.0, 1.0, 1.0, 1.0, 1.0, 1.0, 1.0, 1.0, 1.0, 1.0, 1.0, 1.0, 1.0, 1.0, 1.0, 1.0, 1.0, 1.0, 1.0, 1.0, 1.0, 1.0, 1.0, 1.0, 1.0, 1.0, 1.0, 1.0, 1.0, 0.9999, 0.9964, 1.0, 1.0, 0.9999, 1.0, 1.0, 1.0, 1.0, 1.0, 1.0, 1.0, 1.0, 1.0, 1.0]): _vg.add([_i], _w, 'REPLACE')
_vg = ob_book.vertex_groups.new(name='Tip Bone')
for _i, _w in zip([97, 128, 145, 146, 160, 174, 177, 189, 190, 191, 203, 204, 206, 208, 210, 212, 213, 214, 215, 216, 217, 218, 219, 220, 221, 222, 223, 224, 225, 226, 227, 228, 229, 230, 231], [3.706e-07, 1.0, 1.0, 0.9999, 0.9702, 1.0, 1.0, 1.0, 1.0, 0.0, 1.0, 0.9999, 0.9871, 0.0, 0.9743, 1.0, 1.0, 1.0, 1.0, 1.0, 1.0, 1.0, 1.0, 1.0, 1.0, 1.0, 0.9964, 1.0, 0.9998, 0.9998, 1.0, 0.9988, 1.0, 0.9991, 0.02812]): _vg.add([_i], _w, 'REPLACE')
_m = ob_book.modifiers.new('Armature', 'ARMATURE')
_m.object = ob_armature
ob_lamp.location = (-5.367, 1.005, 5.904)
ob_lamp.rotation_euler = (0.6503, 0.05522, 1.866)
ob_lamp.lock_rotations_4d = False
ob_lamp.empty_display_type = 'ARROWS'
ob_lamp.color = (0.0, 0.0, 0.0, 0.0)
ob_lamp.lineart.crease_threshold = 0.0
ob_camera.location = (7.481, -6.508, 5.344)
ob_camera.rotation_euler = (1.109, 0.01082, 0.8149)
ob_camera.lock_rotations_4d = False
ob_camera.empty_display_type = 'ARROWS'
ob_camera.color = (0.0, 0.0, 0.0, 0.0)
ob_camera.display_type = 'WIRE'
ob_camera.lineart.crease_threshold = 0.0
ob_page_armature_1.location = (0.2008, 0.5701, 2.124)
ob_page_armature_1.rotation_euler = (1.134, -1.571, 0.0)
ob_page_armature_1.lineart.crease_threshold = 0.0
ob_page_back.parent = ob_page_armature_1
ob_page_back.matrix_parent_inverse = Matrix(((7.55e-08, 3.22e-15, 1.0, -2.124), (-0.9063, 0.4226, 6.892e-08, -0.05897), (-0.4226, -0.9063, 2.98e-08, 0.6016), (0.0, 0.0, 0.0, 1.0)))
ob_page_back.location = (-1.204e-05, -0.4258, 0.9992)
ob_page_back.rotation_euler = (-0.0, -1.571, 0.0)
ob_page_back.lineart.crease_threshold = 0.0
_vg = ob_page_back.vertex_groups.new(name='Bone')
for _i, _w in zip([2, 3, 4, 17], [1.0, 1.0, 1.0, 1.0]): _vg.add([_i], _w, 'REPLACE')
_vg = ob_page_back.vertex_groups.new(name='Bone.001')
for _i, _w in zip([5, 16], [1.0, 0.9871]): _vg.add([_i], _w, 'REPLACE')
_vg = ob_page_back.vertex_groups.new(name='Bone.002')
for _i, _w in zip([6, 15], [1.0, 0.9948]): _vg.add([_i], _w, 'REPLACE')
_vg = ob_page_back.vertex_groups.new(name='Bone.003')
for _i, _w in zip([7, 14], [1.0, 0.983]): _vg.add([_i], _w, 'REPLACE')
_vg = ob_page_back.vertex_groups.new(name='Bone.004')
_vg.add([8, 13], 1.0, 'REPLACE')
_vg = ob_page_back.vertex_groups.new(name='Bone.005')
_vg.add([9, 12], 1.0, 'REPLACE')
_vg = ob_page_back.vertex_groups.new(name='Bone.006')
for _i, _w in zip([10, 11], [0.9877, 0.9945]): _vg.add([_i], _w, 'REPLACE')
_vg = ob_page_back.vertex_groups.new(name='Bone.007')
for _i, _w in zip([0, 1], [1.0, 1.0]): _vg.add([_i], _w, 'REPLACE')
_vg = ob_page_back.vertex_groups.new(name='Tip IK')
_vg = ob_page_back.vertex_groups.new(name='Back IK')
_m = ob_page_back.modifiers.new('Armature', 'ARMATURE')
_m.object = ob_page_armature_1
ob_page_front.parent = ob_page_armature_1
ob_page_front.matrix_parent_inverse = Matrix(((7.55e-08, 3.22e-15, 1.0, -2.124), (-0.9063, 0.4226, 6.892e-08, -0.05897), (-0.4226, -0.9063, 2.98e-08, 0.6016), (0.0, 0.0, 0.0, 1.0)))
ob_page_front.location = (-1.204e-05, -0.4258, 0.9992)
ob_page_front.rotation_euler = (-0.0, -1.571, 0.0)
ob_page_front.lineart.crease_threshold = 0.0
_vg = ob_page_front.vertex_groups.new(name='Bone')
for _i, _w in zip([2, 3, 4, 17], [1.0, 1.0, 1.0, 1.0]): _vg.add([_i], _w, 'REPLACE')
_vg = ob_page_front.vertex_groups.new(name='Bone.001')
for _i, _w in zip([5, 16], [1.0, 0.9871]): _vg.add([_i], _w, 'REPLACE')
_vg = ob_page_front.vertex_groups.new(name='Bone.002')
for _i, _w in zip([6, 15], [1.0, 0.9948]): _vg.add([_i], _w, 'REPLACE')
_vg = ob_page_front.vertex_groups.new(name='Bone.003')
for _i, _w in zip([7, 14], [1.0, 0.983]): _vg.add([_i], _w, 'REPLACE')
_vg = ob_page_front.vertex_groups.new(name='Bone.004')
_vg.add([8, 13], 1.0, 'REPLACE')
_vg = ob_page_front.vertex_groups.new(name='Bone.005')
_vg.add([9, 12], 1.0, 'REPLACE')
_vg = ob_page_front.vertex_groups.new(name='Bone.006')
for _i, _w in zip([10, 11], [0.9877, 0.9945]): _vg.add([_i], _w, 'REPLACE')
_vg = ob_page_front.vertex_groups.new(name='Bone.007')
for _i, _w in zip([0, 1], [1.0, 1.0]): _vg.add([_i], _w, 'REPLACE')
_vg = ob_page_front.vertex_groups.new(name='Tip IK')
_vg = ob_page_front.vertex_groups.new(name='Back IK')
_m = ob_page_front.modifiers.new('Armature', 'ARMATURE')
_m.object = ob_page_armature_1
ob_page_armature_2.location = (0.2008, 0.5701, 2.124)
ob_page_armature_2.rotation_euler = (1.134, -1.571, 0.0)
ob_page_armature_2.hide_viewport = True
ob_page_armature_2.lineart.crease_threshold = 0.0
ob_page_back_001.parent = ob_page_armature_2
ob_page_back_001.matrix_parent_inverse = Matrix(((7.55e-08, 3.22e-15, 1.0, -2.124), (-0.9063, 0.4226, 6.892e-08, -0.05897), (-0.4226, -0.9063, 2.98e-08, 0.6016), (0.0, 0.0, 0.0, 1.0)))
ob_page_back_001.location = (-0.01634, -0.4299, 0.9947)
ob_page_back_001.rotation_euler = (-0.0, -1.571, 0.0)
ob_page_back_001.lineart.crease_threshold = 0.0
_vg = ob_page_back_001.vertex_groups.new(name='Bone2')
for _i, _w in zip([2, 3, 4, 17], [1.0, 1.0, 1.0, 1.0]): _vg.add([_i], _w, 'REPLACE')
_vg = ob_page_back_001.vertex_groups.new(name='Bone2.001')
for _i, _w in zip([5, 16], [1.0, 0.9871]): _vg.add([_i], _w, 'REPLACE')
_vg = ob_page_back_001.vertex_groups.new(name='Bone2.002')
for _i, _w in zip([6, 15], [1.0, 0.9948]): _vg.add([_i], _w, 'REPLACE')
_vg = ob_page_back_001.vertex_groups.new(name='Bone2.003')
for _i, _w in zip([7, 14], [1.0, 0.983]): _vg.add([_i], _w, 'REPLACE')
_vg = ob_page_back_001.vertex_groups.new(name='Bone2.004')
_vg.add([8, 13], 1.0, 'REPLACE')
_vg = ob_page_back_001.vertex_groups.new(name='Bone2.005')
_vg.add([9, 12], 1.0, 'REPLACE')
_vg = ob_page_back_001.vertex_groups.new(name='Bone2.006')
for _i, _w in zip([10, 11], [0.9877, 0.9945]): _vg.add([_i], _w, 'REPLACE')
_vg = ob_page_back_001.vertex_groups.new(name='Bone2.007')
for _i, _w in zip([0, 1], [1.0, 1.0]): _vg.add([_i], _w, 'REPLACE')
_vg = ob_page_back_001.vertex_groups.new(name='Tip2 IK')
_vg = ob_page_back_001.vertex_groups.new(name='Back2 IK')
_m = ob_page_back_001.modifiers.new('Armature', 'ARMATURE')
_m.object = ob_page_armature_2
ob_page_front_001.parent = ob_page_armature_2
ob_page_front_001.matrix_parent_inverse = Matrix(((7.55e-08, 3.22e-15, 1.0, -2.124), (-0.9063, 0.4226, 6.892e-08, -0.05897), (-0.4226, -0.9063, 2.98e-08, 0.6016), (0.0, 0.0, 0.0, 1.0)))
ob_page_front_001.location = (-0.01853, -0.4258, 0.9992)
ob_page_front_001.rotation_euler = (-0.0, -1.571, 0.0)
ob_page_front_001.lineart.crease_threshold = 0.0
_vg = ob_page_front_001.vertex_groups.new(name='Bone2')
for _i, _w in zip([2, 3, 4, 17], [1.0, 1.0, 1.0, 1.0]): _vg.add([_i], _w, 'REPLACE')
_vg = ob_page_front_001.vertex_groups.new(name='Bone2.001')
for _i, _w in zip([5, 16], [1.0, 0.9871]): _vg.add([_i], _w, 'REPLACE')
_vg = ob_page_front_001.vertex_groups.new(name='Bone2.002')
for _i, _w in zip([6, 15], [1.0, 0.9948]): _vg.add([_i], _w, 'REPLACE')
_vg = ob_page_front_001.vertex_groups.new(name='Bone2.003')
for _i, _w in zip([7, 14], [1.0, 0.983]): _vg.add([_i], _w, 'REPLACE')
_vg = ob_page_front_001.vertex_groups.new(name='Bone2.004')
_vg.add([8, 13], 1.0, 'REPLACE')
_vg = ob_page_front_001.vertex_groups.new(name='Bone2.005')
_vg.add([9, 12], 1.0, 'REPLACE')
_vg = ob_page_front_001.vertex_groups.new(name='Bone2.006')
for _i, _w in zip([10, 11], [0.9877, 0.9945]): _vg.add([_i], _w, 'REPLACE')
_vg = ob_page_front_001.vertex_groups.new(name='Bone2.007')
for _i, _w in zip([0, 1], [1.0, 1.0]): _vg.add([_i], _w, 'REPLACE')
_vg = ob_page_front_001.vertex_groups.new(name='Tip2 IK')
_vg = ob_page_front_001.vertex_groups.new(name='Back2 IK')
_m = ob_page_front_001.modifiers.new('Armature', 'ARMATURE')
_m.object = ob_page_armature_2
ob_page_armature_4.location = (0.2008, 0.5701, 2.124)
ob_page_armature_4.rotation_euler = (1.134, -1.571, 0.0)
ob_page_armature_4.lineart.crease_threshold = 0.0
ob_page_back_004.parent = ob_page_armature_4
ob_page_back_004.matrix_parent_inverse = Matrix(((7.55e-08, 3.22e-15, 1.0, -2.124), (-0.9063, 0.4226, 6.892e-08, -0.05897), (-0.4226, -0.9063, 2.98e-08, 0.6016), (0.0, 0.0, 0.0, 1.0)))
ob_page_back_004.location = (-1.204e-05, -0.4258, 0.9992)
ob_page_back_004.rotation_euler = (-0.0, -1.571, 0.0)
ob_page_back_004.lineart.crease_threshold = 0.0
_vg = ob_page_back_004.vertex_groups.new(name='Bone4')
for _i, _w in zip([2, 3, 4, 17], [1.0, 1.0, 1.0, 1.0]): _vg.add([_i], _w, 'REPLACE')
_vg = ob_page_back_004.vertex_groups.new(name='Bone4.001')
for _i, _w in zip([5, 16], [1.0, 0.9871]): _vg.add([_i], _w, 'REPLACE')
_vg = ob_page_back_004.vertex_groups.new(name='Bone.002')
for _i, _w in zip([6, 15], [1.0, 0.9948]): _vg.add([_i], _w, 'REPLACE')
_vg = ob_page_back_004.vertex_groups.new(name='Bone4.003')
for _i, _w in zip([7, 14], [1.0, 0.983]): _vg.add([_i], _w, 'REPLACE')
_vg = ob_page_back_004.vertex_groups.new(name='Bone4.004')
_vg.add([8, 13], 1.0, 'REPLACE')
_vg = ob_page_back_004.vertex_groups.new(name='Bone4.005')
_vg.add([9, 12], 1.0, 'REPLACE')
_vg = ob_page_back_004.vertex_groups.new(name='Bone4.006')
for _i, _w in zip([10, 11], [0.9877, 0.9945]): _vg.add([_i], _w, 'REPLACE')
_vg = ob_page_back_004.vertex_groups.new(name='Bone4.007')
for _i, _w in zip([0, 1], [1.0, 1.0]): _vg.add([_i], _w, 'REPLACE')
_vg = ob_page_back_004.vertex_groups.new(name='Tip4 IK')
_vg = ob_page_back_004.vertex_groups.new(name='Back4 IK')
_m = ob_page_back_004.modifiers.new('Armature', 'ARMATURE')
_m.object = ob_page_armature_4
ob_page_front_004.parent = ob_page_armature_4
ob_page_front_004.matrix_parent_inverse = Matrix(((7.55e-08, 3.22e-15, 1.0, -2.124), (-0.9063, 0.4226, 6.892e-08, -0.05897), (-0.4226, -0.9063, 2.98e-08, 0.6016), (0.0, 0.0, 0.0, 1.0)))
ob_page_front_004.location = (-1.204e-05, -0.4258, 0.9992)
ob_page_front_004.rotation_euler = (-0.0, -1.571, 0.0)
ob_page_front_004.lineart.crease_threshold = 0.0
_vg = ob_page_front_004.vertex_groups.new(name='Bone4')
for _i, _w in zip([2, 3, 4, 17], [1.0, 1.0, 1.0, 1.0]): _vg.add([_i], _w, 'REPLACE')
_vg = ob_page_front_004.vertex_groups.new(name='Bone4.001')
for _i, _w in zip([5, 16], [1.0, 0.9871]): _vg.add([_i], _w, 'REPLACE')
_vg = ob_page_front_004.vertex_groups.new(name='Bone.002')
for _i, _w in zip([6, 15], [1.0, 0.9948]): _vg.add([_i], _w, 'REPLACE')
_vg = ob_page_front_004.vertex_groups.new(name='Bone4.003')
for _i, _w in zip([7, 14], [1.0, 0.983]): _vg.add([_i], _w, 'REPLACE')
_vg = ob_page_front_004.vertex_groups.new(name='Bone4.004')
_vg.add([8, 13], 1.0, 'REPLACE')
_vg = ob_page_front_004.vertex_groups.new(name='Bone4.005')
_vg.add([9, 12], 1.0, 'REPLACE')
_vg = ob_page_front_004.vertex_groups.new(name='Bone4.006')
for _i, _w in zip([10, 11], [0.9877, 0.9945]): _vg.add([_i], _w, 'REPLACE')
_vg = ob_page_front_004.vertex_groups.new(name='Bone4.007')
for _i, _w in zip([0, 1], [1.0, 1.0]): _vg.add([_i], _w, 'REPLACE')
_vg = ob_page_front_004.vertex_groups.new(name='Tip4 IK')
_vg = ob_page_front_004.vertex_groups.new(name='Back4 IK')
_m = ob_page_front_004.modifiers.new('Armature', 'ARMATURE')
_m.object = ob_page_armature_4
ob_page_armature_3.location = (0.2008, 0.5701, 2.124)
ob_page_armature_3.rotation_euler = (1.134, -1.571, 0.0)
ob_page_armature_3.hide_viewport = True
ob_page_armature_3.lineart.crease_threshold = 0.0
ob_page_back_003.parent = ob_page_armature_3
ob_page_back_003.matrix_parent_inverse = Matrix(((7.55e-08, 3.22e-15, 1.0, -2.124), (-0.9063, 0.4226, 6.892e-08, -0.05897), (-0.4226, -0.9063, 2.98e-08, 0.6016), (0.0, 0.0, 0.0, 1.0)))
ob_page_back_003.location = (-1.204e-05, -0.4258, 0.9992)
ob_page_back_003.rotation_euler = (-0.0, -1.571, 0.0)
ob_page_back_003.lineart.crease_threshold = 0.0
_vg = ob_page_back_003.vertex_groups.new(name='Bone3')
for _i, _w in zip([2, 3, 4, 17], [1.0, 1.0, 1.0, 1.0]): _vg.add([_i], _w, 'REPLACE')
_vg = ob_page_back_003.vertex_groups.new(name='Bone3.001')
for _i, _w in zip([5, 16], [1.0, 0.9871]): _vg.add([_i], _w, 'REPLACE')
_vg = ob_page_back_003.vertex_groups.new(name='Bone3.002')
for _i, _w in zip([6, 15], [1.0, 0.9948]): _vg.add([_i], _w, 'REPLACE')
_vg = ob_page_back_003.vertex_groups.new(name='Bone3.003')
for _i, _w in zip([7, 14], [1.0, 0.983]): _vg.add([_i], _w, 'REPLACE')
_vg = ob_page_back_003.vertex_groups.new(name='Bone3.004')
_vg.add([8, 13], 1.0, 'REPLACE')
_vg = ob_page_back_003.vertex_groups.new(name='Bone3.005')
_vg.add([9, 12], 1.0, 'REPLACE')
_vg = ob_page_back_003.vertex_groups.new(name='Bone3.006')
for _i, _w in zip([10, 11], [0.9877, 0.9945]): _vg.add([_i], _w, 'REPLACE')
_vg = ob_page_back_003.vertex_groups.new(name='Bone3.007')
for _i, _w in zip([0, 1], [1.0, 1.0]): _vg.add([_i], _w, 'REPLACE')
_vg = ob_page_back_003.vertex_groups.new(name='Tip3 IK')
_vg = ob_page_back_003.vertex_groups.new(name='Back3 IK')
_m = ob_page_back_003.modifiers.new('Armature', 'ARMATURE')
_m.object = ob_page_armature_3
ob_page_front_003.parent = ob_page_armature_3
ob_page_front_003.matrix_parent_inverse = Matrix(((7.55e-08, 3.22e-15, 1.0, -2.124), (-0.9063, 0.4226, 6.892e-08, -0.05897), (-0.4226, -0.9063, 2.98e-08, 0.6016), (0.0, 0.0, 0.0, 1.0)))
ob_page_front_003.location = (-1.204e-05, -0.4258, 0.9992)
ob_page_front_003.rotation_euler = (-0.0, -1.571, 0.0)
ob_page_front_003.lineart.crease_threshold = 0.0
_vg = ob_page_front_003.vertex_groups.new(name='Bone3')
for _i, _w in zip([2, 3, 4, 17], [1.0, 1.0, 1.0, 1.0]): _vg.add([_i], _w, 'REPLACE')
_vg = ob_page_front_003.vertex_groups.new(name='Bone3.001')
for _i, _w in zip([5, 16], [1.0, 0.9871]): _vg.add([_i], _w, 'REPLACE')
_vg = ob_page_front_003.vertex_groups.new(name='Bone3.002')
for _i, _w in zip([6, 15], [1.0, 0.9948]): _vg.add([_i], _w, 'REPLACE')
_vg = ob_page_front_003.vertex_groups.new(name='Bone3.003')
for _i, _w in zip([7, 14], [1.0, 0.983]): _vg.add([_i], _w, 'REPLACE')
_vg = ob_page_front_003.vertex_groups.new(name='Bone3.004')
_vg.add([8, 13], 1.0, 'REPLACE')
_vg = ob_page_front_003.vertex_groups.new(name='Bone3.005')
_vg.add([9, 12], 1.0, 'REPLACE')
_vg = ob_page_front_003.vertex_groups.new(name='Bone3.006')
for _i, _w in zip([10, 11], [0.9877, 0.9945]): _vg.add([_i], _w, 'REPLACE')
_vg = ob_page_front_003.vertex_groups.new(name='Bone3.007')
for _i, _w in zip([0, 1], [1.0, 1.0]): _vg.add([_i], _w, 'REPLACE')
_vg = ob_page_front_003.vertex_groups.new(name='Tip3 IK')
_vg = ob_page_front_003.vertex_groups.new(name='Back3 IK')
_m = ob_page_front_003.modifiers.new('Armature', 'ARMATURE')
_m.object = ob_page_armature_3

# ---- collection membership
col_collection_1.objects.link(ob_armature)
col_collection_1.objects.link(ob_book)
col_collection_1.objects.link(ob_lamp)
col_collection_1.objects.link(ob_camera)
col_collection_1.objects.link(ob_page_armature_1)
col_collection_1.objects.link(ob_page_back)
col_collection_1.objects.link(ob_page_front)
col_collection_1.objects.link(ob_page_armature_2)
col_collection_1.objects.link(ob_page_back_001)
col_collection_1.objects.link(ob_page_front_001)
col_collection_1.objects.link(ob_page_armature_4)
col_collection_1.objects.link(ob_page_back_004)
col_collection_1.objects.link(ob_page_front_004)
col_collection_1.objects.link(ob_page_armature_3)
col_collection_1.objects.link(ob_page_back_003)
col_collection_1.objects.link(ob_page_front_003)

# ---- scene / render settings (as saved in the file)
scene.camera = ob_camera
scene.frame_start = 1; scene.frame_end = 55; scene.frame_set(1)
scene.render.engine = 'BLENDER_EEVEE_NEXT'
scene.render.image_settings.file_format = 'FFMPEG'
scene.render.image_settings.color_mode = 'RGB'
scene.render.resolution_percentage = 50
scene.render.dither_intensity = 0.0
scene.cycles.use_denoising = False
scene.cycles.samples = 128
scene.cycles.sampling_pattern = 'TABULATED_SOBOL'
scene.cycles.light_sampling_threshold = 0.0
scene.cycles.use_adaptive_sampling = False
scene.cycles.use_light_tree = False
scene.cycles.blur_glossy = 0.0
scene.cycles.sample_clamp_indirect = 0.0
scene.view_settings.view_transform = 'Standard'
bpy.context.view_layer.update()
